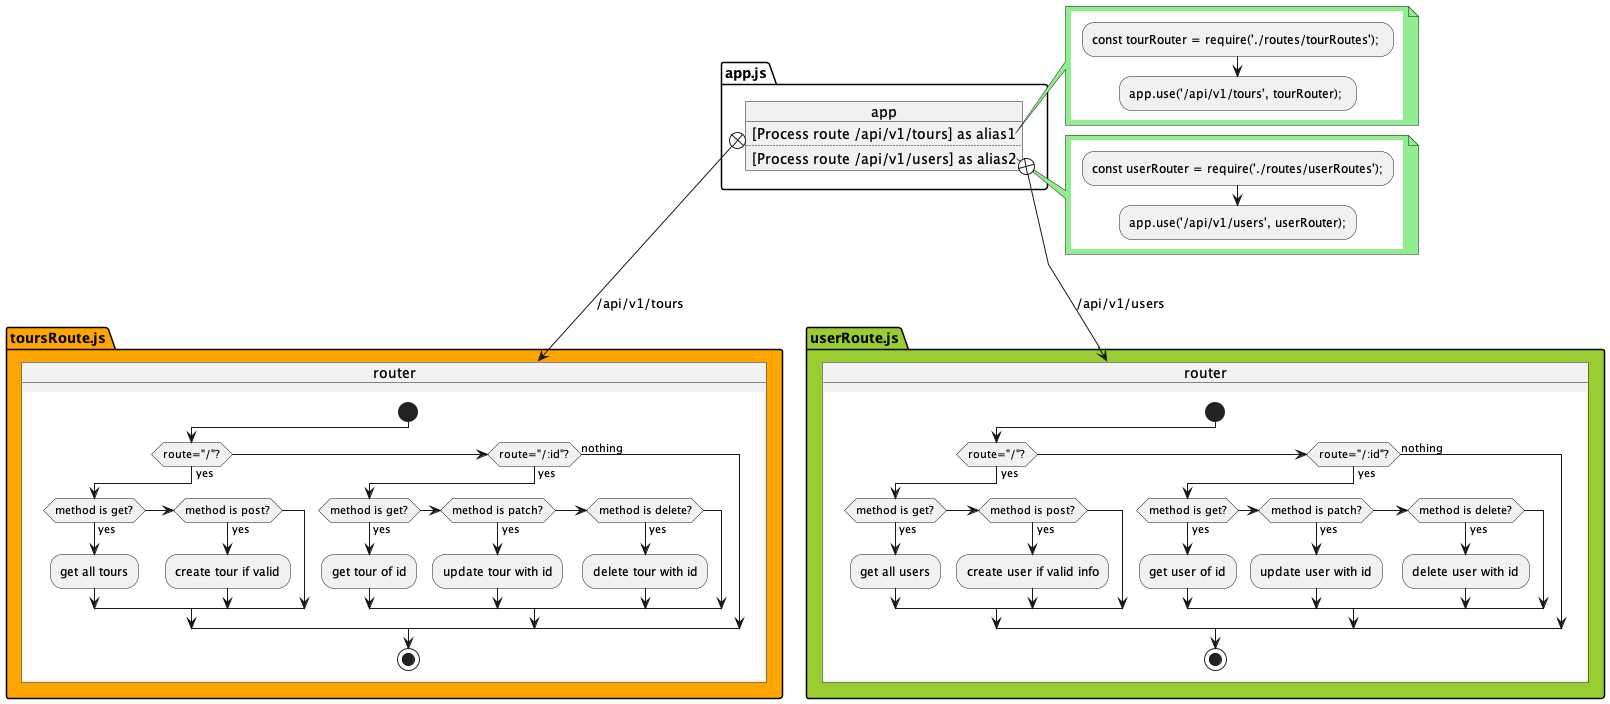

The diagram above was rendered by PlantUML. Its source (embedded in the PNG):
@startuml
skinparam Linetype polyline
'skinparam Linetype ortho

<style>
note {
    BackgroundColor #lightgreen
   
}
 activityDiagram {
     BackgroundColor #yellow
}
note {
    BackgroundColor #lightgreen
   
}
 activityDiagram {
     BackgroundColor #yellow
}
</style>

package toursRoute.js #Orange{
    object "router" as r1{
         {{
            start
                if (route="/"?) then (yes)
                    if (method is get?) then (yes)
                        :get all tours;
                    elseif (method is post?) then (yes)
                        :create tour if valid;
                    endif
                elseif (route="/:id"?) then (yes)
                    if (method is get?) then (yes)
                        :get tour of id;
                    elseif (method is patch?) then (yes)
                        :update tour with id;
                    elseif (method is delete?) then (yes)
                        :delete tour with id;
                    endif
                else (nothing)
            endif
            stop
        }}
    }
   
}

package userRoute.js #YellowGreen {
    object "router" as r2{
        {{
            start
                if (route="/"?) then (yes)
                    if (method is get?) then (yes)
                        :get all users;
                    elseif (method is post?) then (yes)
                        :create user if valid info;
                    endif
                elseif (route="/:id"?) then (yes)
                    if (method is get?) then (yes)
                        :get user of id;
                    elseif (method is patch?) then (yes)
                        :update user with id;
                    elseif (method is delete?) then (yes)
                        :delete user with id;
                    endif
                else (nothing)
            endif
            stop
        }}
    }
}

package app.js {
     object  app {
        [Process route /api/v1/tours] as alias1
        ..
        [Process route /api/v1/users] as alias2
        
    }
    
}


note right of app::alias1 #lightgreen
    {{
        :const tourRouter = require('./routes/tourRoutes'); ;
        :app.use('/api/v1/tours', tourRouter); ;
    }}
end note
note right of app::alias2
    {{
        :const userRouter = require('./routes/userRoutes');;
        :app.use('/api/v1/users', userRouter);;
    }}
end note




 app::alias1 +--> r1 : /api/v1/tours
 app::alias2 +--> r2 : /api/v1/users
         


@enduml